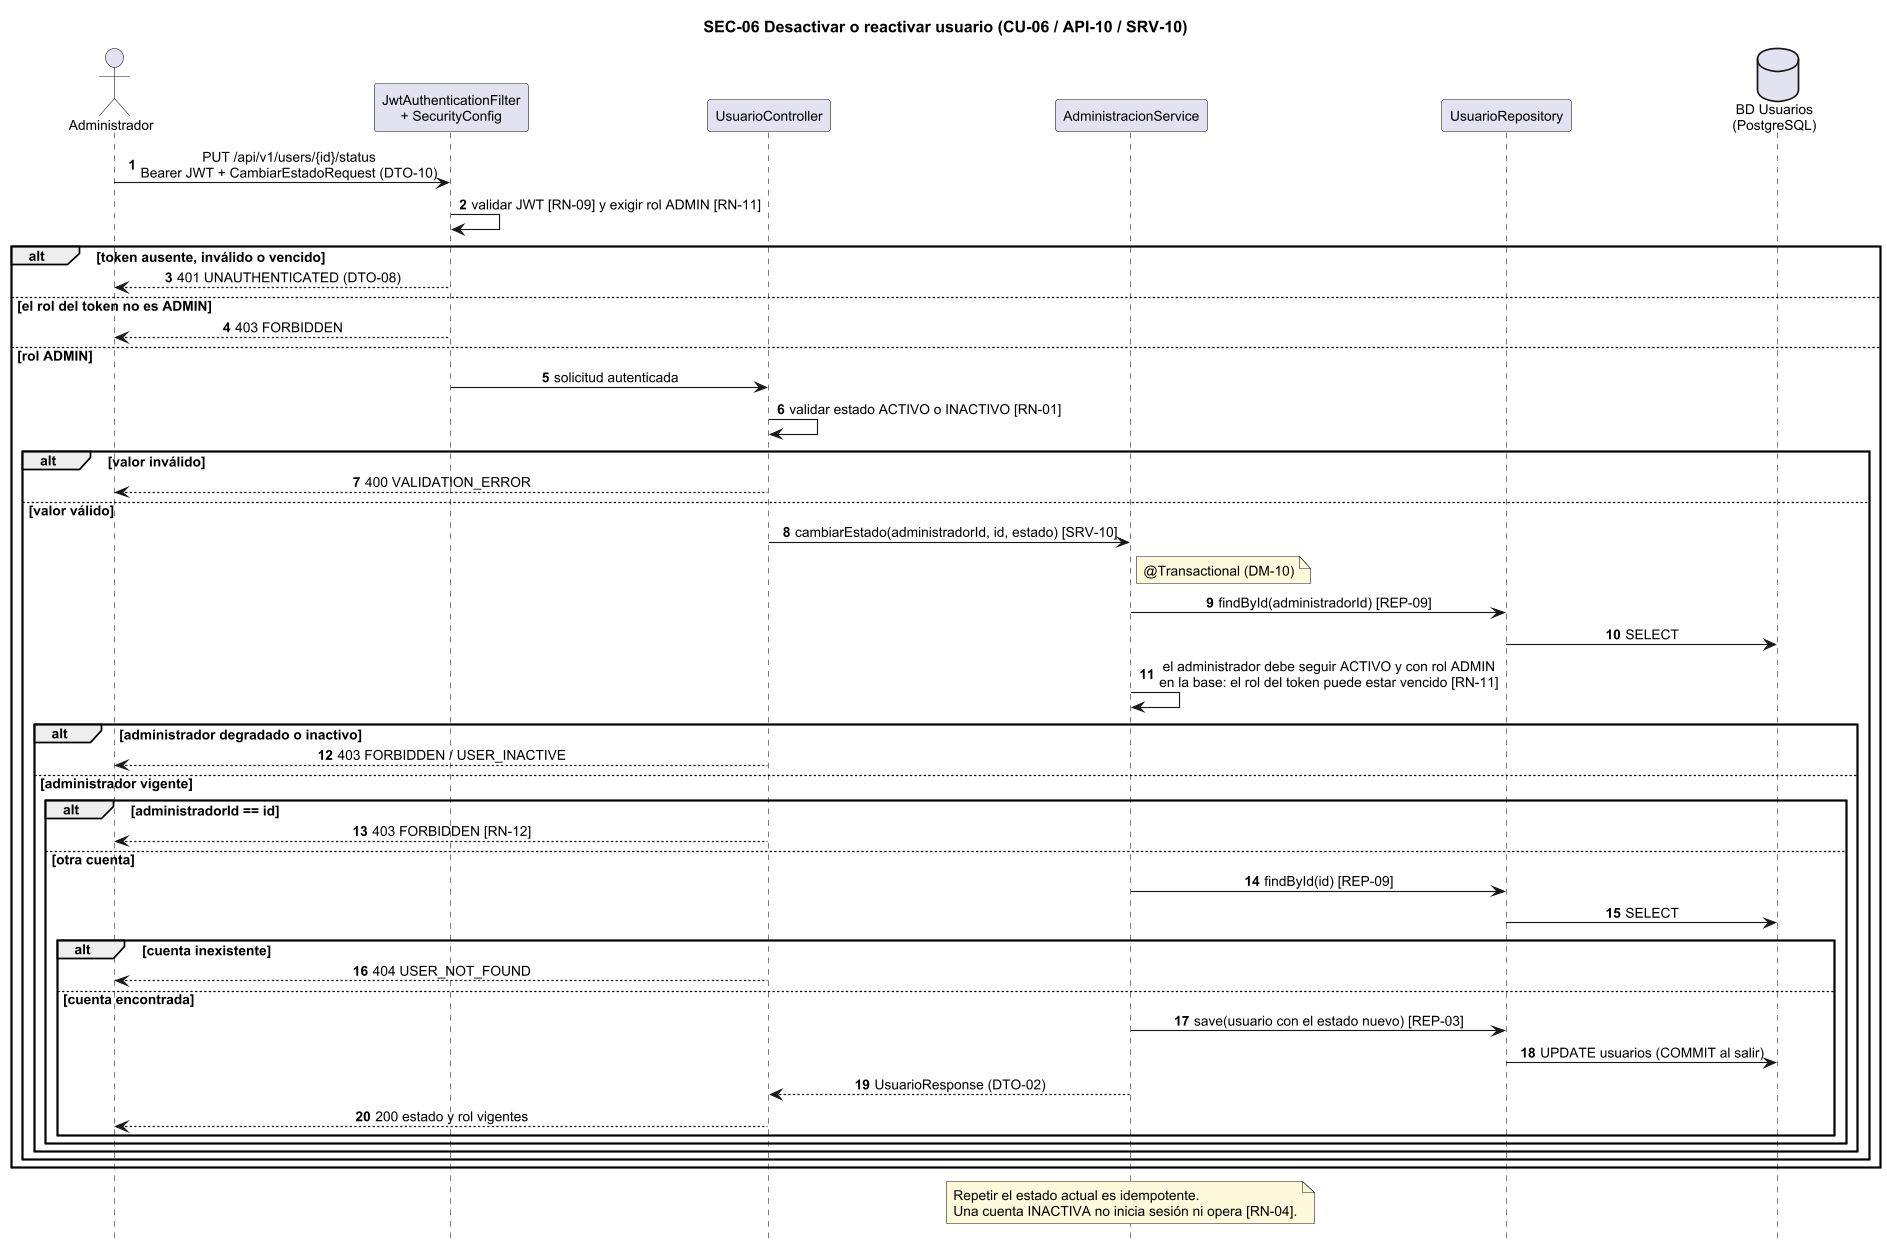

The diagram above was rendered by PlantUML. Its source (embedded in the PNG):
@startuml SEC-06
skinparam dpi 110
skinparam shadowing false
skinparam defaultFontName Arial
skinparam defaultFontSize 12
skinparam sequenceMessageAlign center
skinparam responseMessageBelowArrow true
skinparam NoteBackgroundColor #FFF9DB
skinparam ParticipantPadding 12
hide footbox
title SEC-06 Desactivar o reactivar usuario (CU-06 / API-10 / SRV-10)
autonumber
actor Administrador as A
participant "JwtAuthenticationFilter\n+ SecurityConfig" as F
participant UsuarioController as C
participant AdministracionService as S
participant UsuarioRepository as UR
database "BD Usuarios\n(PostgreSQL)" as DB

A -> F : PUT /api/v1/users/{id}/status\nBearer JWT + CambiarEstadoRequest (DTO-10)
F -> F : validar JWT [RN-09] y exigir rol ADMIN [RN-11]
alt token ausente, inválido o vencido
  F --> A : 401 UNAUTHENTICATED (DTO-08)
else el rol del token no es ADMIN
  F --> A : 403 FORBIDDEN
else rol ADMIN
  F -> C : solicitud autenticada
  C -> C : validar estado ACTIVO o INACTIVO [RN-01]
  alt valor inválido
    C --> A : 400 VALIDATION_ERROR
  else valor válido
    C -> S : cambiarEstado(administradorId, id, estado) [SRV-10]
    note right of S : @Transactional (DM-10)
    S -> UR : findById(administradorId) [REP-09]
    UR -> DB : SELECT
    S -> S : el administrador debe seguir ACTIVO y con rol ADMIN\nen la base: el rol del token puede estar vencido [RN-11]
    alt administrador degradado o inactivo
      C --> A : 403 FORBIDDEN / USER_INACTIVE
    else administrador vigente
      alt administradorId == id
        C --> A : 403 FORBIDDEN [RN-12]
      else otra cuenta
        S -> UR : findById(id) [REP-09]
        UR -> DB : SELECT
        alt cuenta inexistente
          C --> A : 404 USER_NOT_FOUND
        else cuenta encontrada
          S -> UR : save(usuario con el estado nuevo) [REP-03]
          UR -> DB : UPDATE usuarios (COMMIT al salir)
          S --> C : UsuarioResponse (DTO-02)
          C --> A : 200 estado y rol vigentes
        end
      end
    end
  end
end
note over S : Repetir el estado actual es idempotente.\nUna cuenta INACTIVA no inicia sesión ni opera [RN-04].
@enduml